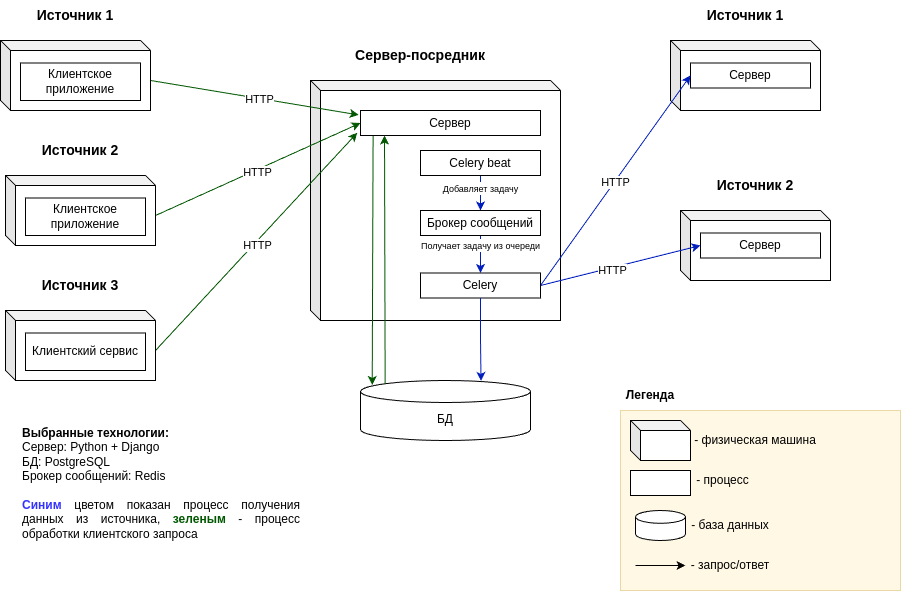

The diagram above was exported from draw.io. Its source (the exported page's mxGraphModel, read from the mxfile embedded in the PNG):
<mxGraphModel dx="1135" dy="633" grid="1" gridSize="10" guides="1" tooltips="1" connect="1" arrows="1" fold="1" page="1" pageScale="1" pageWidth="3300" pageHeight="4681" math="0" shadow="0">
  <root>
    <mxCell id="0" />
    <mxCell id="1" parent="0" />
    <mxCell id="ibT2I1QGQoGM4Rnpguxg-1" value="" style="shape=cube;whiteSpace=wrap;html=1;boundedLbl=1;backgroundOutline=1;darkOpacity=0.05;darkOpacity2=0.1;size=10;" vertex="1" parent="1">
      <mxGeometry x="830" y="240" width="250" height="240" as="geometry" />
    </mxCell>
    <mxCell id="ibT2I1QGQoGM4Rnpguxg-2" value="&lt;b&gt;&lt;font style=&quot;font-size: 14px;&quot;&gt;Сервер-посредник&lt;/font&gt;&lt;/b&gt;" style="text;html=1;align=center;verticalAlign=middle;whiteSpace=wrap;rounded=0;" vertex="1" parent="1">
      <mxGeometry x="865" y="200" width="150" height="30" as="geometry" />
    </mxCell>
    <mxCell id="ibT2I1QGQoGM4Rnpguxg-3" value="Сервер" style="rounded=0;whiteSpace=wrap;html=1;" vertex="1" parent="1">
      <mxGeometry x="880" y="270" width="180" height="25" as="geometry" />
    </mxCell>
    <mxCell id="ibT2I1QGQoGM4Rnpguxg-4" value="" style="shape=cube;whiteSpace=wrap;html=1;boundedLbl=1;backgroundOutline=1;darkOpacity=0.05;darkOpacity2=0.1;size=10;" vertex="1" parent="1">
      <mxGeometry x="1190" y="200" width="150" height="70" as="geometry" />
    </mxCell>
    <mxCell id="ibT2I1QGQoGM4Rnpguxg-5" value="&lt;b&gt;&lt;font style=&quot;font-size: 14px;&quot;&gt;Источник 1&lt;/font&gt;&lt;/b&gt;" style="text;html=1;align=center;verticalAlign=middle;whiteSpace=wrap;rounded=0;" vertex="1" parent="1">
      <mxGeometry x="1190" y="160" width="150" height="30" as="geometry" />
    </mxCell>
    <mxCell id="ibT2I1QGQoGM4Rnpguxg-6" value="" style="shape=cube;whiteSpace=wrap;html=1;boundedLbl=1;backgroundOutline=1;darkOpacity=0.05;darkOpacity2=0.1;size=10;" vertex="1" parent="1">
      <mxGeometry x="1200" y="370" width="150" height="70" as="geometry" />
    </mxCell>
    <mxCell id="ibT2I1QGQoGM4Rnpguxg-7" value="&lt;b&gt;&lt;font style=&quot;font-size: 14px;&quot;&gt;Источник 2&lt;/font&gt;&lt;/b&gt;" style="text;html=1;align=center;verticalAlign=middle;whiteSpace=wrap;rounded=0;" vertex="1" parent="1">
      <mxGeometry x="1200" y="330" width="150" height="30" as="geometry" />
    </mxCell>
    <mxCell id="ibT2I1QGQoGM4Rnpguxg-8" value="Сервер" style="rounded=0;whiteSpace=wrap;html=1;" vertex="1" parent="1">
      <mxGeometry x="1210" y="222.5" width="120" height="25" as="geometry" />
    </mxCell>
    <mxCell id="ibT2I1QGQoGM4Rnpguxg-9" value="Сервер" style="rounded=0;whiteSpace=wrap;html=1;" vertex="1" parent="1">
      <mxGeometry x="1220" y="392.5" width="120" height="25" as="geometry" />
    </mxCell>
    <mxCell id="ibT2I1QGQoGM4Rnpguxg-10" value="БД" style="shape=cylinder3;whiteSpace=wrap;html=1;boundedLbl=1;backgroundOutline=1;size=11;" vertex="1" parent="1">
      <mxGeometry x="880" y="540" width="170" height="60" as="geometry" />
    </mxCell>
    <mxCell id="ibT2I1QGQoGM4Rnpguxg-25" style="rounded=0;orthogonalLoop=1;jettySize=auto;html=1;exitX=0;exitY=0;exitDx=150;exitDy=40;exitPerimeter=0;entryX=-0.01;entryY=0.176;entryDx=0;entryDy=0;entryPerimeter=0;fillColor=#008a00;strokeColor=#005700;" edge="1" parent="1" source="ibT2I1QGQoGM4Rnpguxg-11" target="ibT2I1QGQoGM4Rnpguxg-3">
      <mxGeometry relative="1" as="geometry" />
    </mxCell>
    <mxCell id="ibT2I1QGQoGM4Rnpguxg-27" value="HTTP" style="edgeLabel;html=1;align=center;verticalAlign=middle;resizable=0;points=[];" vertex="1" connectable="0" parent="ibT2I1QGQoGM4Rnpguxg-25">
      <mxGeometry x="0.0457" y="-1" relative="1" as="geometry">
        <mxPoint as="offset" />
      </mxGeometry>
    </mxCell>
    <mxCell id="ibT2I1QGQoGM4Rnpguxg-11" value="" style="shape=cube;whiteSpace=wrap;html=1;boundedLbl=1;backgroundOutline=1;darkOpacity=0.05;darkOpacity2=0.1;size=10;" vertex="1" parent="1">
      <mxGeometry x="520" y="200" width="150" height="70" as="geometry" />
    </mxCell>
    <mxCell id="ibT2I1QGQoGM4Rnpguxg-12" value="&lt;b&gt;&lt;font style=&quot;font-size: 14px;&quot;&gt;Источник 1&lt;/font&gt;&lt;/b&gt;" style="text;html=1;align=center;verticalAlign=middle;whiteSpace=wrap;rounded=0;" vertex="1" parent="1">
      <mxGeometry x="520" y="160" width="150" height="30" as="geometry" />
    </mxCell>
    <mxCell id="ibT2I1QGQoGM4Rnpguxg-15" value="Клиентское приложение" style="rounded=0;whiteSpace=wrap;html=1;" vertex="1" parent="1">
      <mxGeometry x="540" y="222.5" width="120" height="37.5" as="geometry" />
    </mxCell>
    <mxCell id="ibT2I1QGQoGM4Rnpguxg-24" style="rounded=0;orthogonalLoop=1;jettySize=auto;html=1;exitX=0;exitY=0;exitDx=150;exitDy=40;exitPerimeter=0;entryX=0;entryY=0.5;entryDx=0;entryDy=0;fillColor=#008a00;strokeColor=#005700;" edge="1" parent="1" source="ibT2I1QGQoGM4Rnpguxg-17" target="ibT2I1QGQoGM4Rnpguxg-3">
      <mxGeometry relative="1" as="geometry" />
    </mxCell>
    <mxCell id="ibT2I1QGQoGM4Rnpguxg-28" value="HTTP" style="edgeLabel;html=1;align=center;verticalAlign=middle;resizable=0;points=[];" vertex="1" connectable="0" parent="ibT2I1QGQoGM4Rnpguxg-24">
      <mxGeometry x="-0.024" y="-2" relative="1" as="geometry">
        <mxPoint as="offset" />
      </mxGeometry>
    </mxCell>
    <mxCell id="ibT2I1QGQoGM4Rnpguxg-17" value="" style="shape=cube;whiteSpace=wrap;html=1;boundedLbl=1;backgroundOutline=1;darkOpacity=0.05;darkOpacity2=0.1;size=10;" vertex="1" parent="1">
      <mxGeometry x="525" y="335" width="150" height="70" as="geometry" />
    </mxCell>
    <mxCell id="ibT2I1QGQoGM4Rnpguxg-18" value="&lt;b&gt;&lt;font style=&quot;font-size: 14px;&quot;&gt;Источник 2&lt;br&gt;&lt;/font&gt;&lt;/b&gt;" style="text;html=1;align=center;verticalAlign=middle;whiteSpace=wrap;rounded=0;" vertex="1" parent="1">
      <mxGeometry x="525" y="295" width="150" height="30" as="geometry" />
    </mxCell>
    <mxCell id="ibT2I1QGQoGM4Rnpguxg-19" value="Клиентское приложение" style="rounded=0;whiteSpace=wrap;html=1;" vertex="1" parent="1">
      <mxGeometry x="545" y="357.5" width="120" height="37.5" as="geometry" />
    </mxCell>
    <mxCell id="ibT2I1QGQoGM4Rnpguxg-23" style="rounded=0;orthogonalLoop=1;jettySize=auto;html=1;exitX=0;exitY=0;exitDx=150;exitDy=40;exitPerimeter=0;entryX=-0.018;entryY=0.892;entryDx=0;entryDy=0;entryPerimeter=0;fillColor=#008a00;strokeColor=#005700;" edge="1" parent="1" source="ibT2I1QGQoGM4Rnpguxg-20" target="ibT2I1QGQoGM4Rnpguxg-3">
      <mxGeometry relative="1" as="geometry" />
    </mxCell>
    <mxCell id="ibT2I1QGQoGM4Rnpguxg-29" value="HTTP" style="edgeLabel;html=1;align=center;verticalAlign=middle;resizable=0;points=[];" vertex="1" connectable="0" parent="ibT2I1QGQoGM4Rnpguxg-23">
      <mxGeometry x="-0.0163" y="-3" relative="1" as="geometry">
        <mxPoint as="offset" />
      </mxGeometry>
    </mxCell>
    <mxCell id="ibT2I1QGQoGM4Rnpguxg-20" value="" style="shape=cube;whiteSpace=wrap;html=1;boundedLbl=1;backgroundOutline=1;darkOpacity=0.05;darkOpacity2=0.1;size=10;" vertex="1" parent="1">
      <mxGeometry x="525" y="470" width="150" height="70" as="geometry" />
    </mxCell>
    <mxCell id="ibT2I1QGQoGM4Rnpguxg-21" value="&lt;b&gt;&lt;font style=&quot;font-size: 14px;&quot;&gt;Источник 3&lt;br&gt;&lt;/font&gt;&lt;/b&gt;" style="text;html=1;align=center;verticalAlign=middle;whiteSpace=wrap;rounded=0;" vertex="1" parent="1">
      <mxGeometry x="525" y="430" width="150" height="30" as="geometry" />
    </mxCell>
    <mxCell id="ibT2I1QGQoGM4Rnpguxg-22" value="Клиентский сервис" style="rounded=0;whiteSpace=wrap;html=1;" vertex="1" parent="1">
      <mxGeometry x="545" y="492.5" width="120" height="37.5" as="geometry" />
    </mxCell>
    <mxCell id="ibT2I1QGQoGM4Rnpguxg-30" value="" style="endArrow=classic;html=1;rounded=0;entryX=0.069;entryY=0.075;entryDx=0;entryDy=0;entryPerimeter=0;exitX=0.07;exitY=1.013;exitDx=0;exitDy=0;exitPerimeter=0;fillColor=#008a00;strokeColor=#005700;" edge="1" parent="1" source="ibT2I1QGQoGM4Rnpguxg-3" target="ibT2I1QGQoGM4Rnpguxg-10">
      <mxGeometry width="50" height="50" relative="1" as="geometry">
        <mxPoint x="950" y="430" as="sourcePoint" />
        <mxPoint x="1000" y="380" as="targetPoint" />
      </mxGeometry>
    </mxCell>
    <mxCell id="ibT2I1QGQoGM4Rnpguxg-31" value="" style="endArrow=none;html=1;rounded=0;exitX=0.118;exitY=0.992;exitDx=0;exitDy=0;exitPerimeter=0;entryX=0.145;entryY=0;entryDx=0;entryDy=3.19;entryPerimeter=0;startArrow=classic;startFill=1;endFill=0;fillColor=#008a00;strokeColor=#005700;" edge="1" parent="1" target="ibT2I1QGQoGM4Rnpguxg-10">
      <mxGeometry width="50" height="50" relative="1" as="geometry">
        <mxPoint x="904" y="295" as="sourcePoint" />
        <mxPoint x="905" y="503" as="targetPoint" />
      </mxGeometry>
    </mxCell>
    <mxCell id="ibT2I1QGQoGM4Rnpguxg-35" style="edgeStyle=orthogonalEdgeStyle;rounded=0;orthogonalLoop=1;jettySize=auto;html=1;exitX=0.5;exitY=1;exitDx=0;exitDy=0;entryX=0.5;entryY=0;entryDx=0;entryDy=0;fillColor=#0050ef;strokeColor=#001DBC;" edge="1" parent="1" source="ibT2I1QGQoGM4Rnpguxg-32" target="ibT2I1QGQoGM4Rnpguxg-33">
      <mxGeometry relative="1" as="geometry" />
    </mxCell>
    <mxCell id="ibT2I1QGQoGM4Rnpguxg-37" value="&lt;font style=&quot;font-size: 9px;&quot;&gt;Добавляет задачу&lt;/font&gt;" style="edgeLabel;html=1;align=center;verticalAlign=middle;resizable=0;points=[];spacing=0;" vertex="1" connectable="0" parent="ibT2I1QGQoGM4Rnpguxg-35">
      <mxGeometry x="-0.3047" relative="1" as="geometry">
        <mxPoint as="offset" />
      </mxGeometry>
    </mxCell>
    <mxCell id="ibT2I1QGQoGM4Rnpguxg-32" value="Celery beat" style="rounded=0;whiteSpace=wrap;html=1;" vertex="1" parent="1">
      <mxGeometry x="940" y="310" width="120" height="25" as="geometry" />
    </mxCell>
    <mxCell id="ibT2I1QGQoGM4Rnpguxg-36" style="edgeStyle=orthogonalEdgeStyle;rounded=0;orthogonalLoop=1;jettySize=auto;html=1;exitX=0.5;exitY=1;exitDx=0;exitDy=0;entryX=0.5;entryY=0;entryDx=0;entryDy=0;fillColor=#0050ef;strokeColor=#001DBC;" edge="1" parent="1" source="ibT2I1QGQoGM4Rnpguxg-33" target="ibT2I1QGQoGM4Rnpguxg-34">
      <mxGeometry relative="1" as="geometry" />
    </mxCell>
    <mxCell id="ibT2I1QGQoGM4Rnpguxg-38" value="&lt;font style=&quot;font-size: 9px;&quot;&gt;Получает задачу из очереди&lt;/font&gt;" style="edgeLabel;html=1;align=center;verticalAlign=middle;resizable=0;points=[];spacing=0;" vertex="1" connectable="0" parent="ibT2I1QGQoGM4Rnpguxg-36">
      <mxGeometry x="-0.4588" y="-1" relative="1" as="geometry">
        <mxPoint x="1" as="offset" />
      </mxGeometry>
    </mxCell>
    <mxCell id="ibT2I1QGQoGM4Rnpguxg-33" value="Брокер сообщений" style="rounded=0;whiteSpace=wrap;html=1;" vertex="1" parent="1">
      <mxGeometry x="940" y="370" width="120" height="25" as="geometry" />
    </mxCell>
    <mxCell id="ibT2I1QGQoGM4Rnpguxg-39" style="rounded=0;orthogonalLoop=1;jettySize=auto;html=1;exitX=1;exitY=0.5;exitDx=0;exitDy=0;entryX=0;entryY=0.5;entryDx=0;entryDy=0;fillColor=#0050ef;strokeColor=#001DBC;" edge="1" parent="1" source="ibT2I1QGQoGM4Rnpguxg-34" target="ibT2I1QGQoGM4Rnpguxg-8">
      <mxGeometry relative="1" as="geometry" />
    </mxCell>
    <mxCell id="ibT2I1QGQoGM4Rnpguxg-41" value="HTTP" style="edgeLabel;html=1;align=center;verticalAlign=middle;resizable=0;points=[];" vertex="1" connectable="0" parent="ibT2I1QGQoGM4Rnpguxg-39">
      <mxGeometry x="-0.0116" relative="1" as="geometry">
        <mxPoint as="offset" />
      </mxGeometry>
    </mxCell>
    <mxCell id="ibT2I1QGQoGM4Rnpguxg-40" style="rounded=0;orthogonalLoop=1;jettySize=auto;html=1;exitX=1;exitY=0.5;exitDx=0;exitDy=0;entryX=0;entryY=0.5;entryDx=0;entryDy=0;fillColor=#0050ef;strokeColor=#001DBC;" edge="1" parent="1" source="ibT2I1QGQoGM4Rnpguxg-34" target="ibT2I1QGQoGM4Rnpguxg-9">
      <mxGeometry relative="1" as="geometry" />
    </mxCell>
    <mxCell id="ibT2I1QGQoGM4Rnpguxg-42" value="HTTP" style="edgeLabel;html=1;align=center;verticalAlign=middle;resizable=0;points=[];" vertex="1" connectable="0" parent="ibT2I1QGQoGM4Rnpguxg-40">
      <mxGeometry x="-0.1087" y="-2" relative="1" as="geometry">
        <mxPoint as="offset" />
      </mxGeometry>
    </mxCell>
    <mxCell id="ibT2I1QGQoGM4Rnpguxg-34" value="Celery" style="rounded=0;whiteSpace=wrap;html=1;" vertex="1" parent="1">
      <mxGeometry x="940" y="432.5" width="120" height="25" as="geometry" />
    </mxCell>
    <mxCell id="ibT2I1QGQoGM4Rnpguxg-43" style="edgeStyle=orthogonalEdgeStyle;rounded=0;orthogonalLoop=1;jettySize=auto;html=1;exitX=0.5;exitY=1;exitDx=0;exitDy=0;entryX=0.709;entryY=0.007;entryDx=0;entryDy=0;entryPerimeter=0;fillColor=#0050ef;strokeColor=#001DBC;" edge="1" parent="1" source="ibT2I1QGQoGM4Rnpguxg-34" target="ibT2I1QGQoGM4Rnpguxg-10">
      <mxGeometry relative="1" as="geometry">
        <mxPoint x="998" y="542" as="targetPoint" />
      </mxGeometry>
    </mxCell>
    <mxCell id="ibT2I1QGQoGM4Rnpguxg-45" value="" style="rounded=0;whiteSpace=wrap;html=1;fillColor=#fff2cc;strokeColor=#d6b656;opacity=50;" vertex="1" parent="1">
      <mxGeometry x="1140" y="570" width="280" height="180" as="geometry" />
    </mxCell>
    <mxCell id="ibT2I1QGQoGM4Rnpguxg-46" value="&lt;b&gt;Легенда&lt;/b&gt;" style="text;html=1;align=center;verticalAlign=middle;whiteSpace=wrap;rounded=0;" vertex="1" parent="1">
      <mxGeometry x="1140" y="540" width="60" height="30" as="geometry" />
    </mxCell>
    <mxCell id="ibT2I1QGQoGM4Rnpguxg-47" value="" style="shape=cube;whiteSpace=wrap;html=1;boundedLbl=1;backgroundOutline=1;darkOpacity=0.05;darkOpacity2=0.1;size=10;" vertex="1" parent="1">
      <mxGeometry x="1150" y="580" width="60" height="40" as="geometry" />
    </mxCell>
    <mxCell id="ibT2I1QGQoGM4Rnpguxg-48" value="- физическая машина" style="text;html=1;align=center;verticalAlign=middle;whiteSpace=wrap;rounded=0;" vertex="1" parent="1">
      <mxGeometry x="1210" y="585" width="130" height="30" as="geometry" />
    </mxCell>
    <mxCell id="ibT2I1QGQoGM4Rnpguxg-49" value="" style="rounded=0;whiteSpace=wrap;html=1;" vertex="1" parent="1">
      <mxGeometry x="1150" y="630" width="60" height="25" as="geometry" />
    </mxCell>
    <mxCell id="ibT2I1QGQoGM4Rnpguxg-50" value="- процесс" style="text;html=1;align=center;verticalAlign=middle;whiteSpace=wrap;rounded=0;" vertex="1" parent="1">
      <mxGeometry x="1210" y="625" width="65" height="30" as="geometry" />
    </mxCell>
    <mxCell id="ibT2I1QGQoGM4Rnpguxg-51" value="" style="endArrow=classic;html=1;rounded=0;" edge="1" parent="1">
      <mxGeometry width="50" height="50" relative="1" as="geometry">
        <mxPoint x="1155" y="725" as="sourcePoint" />
        <mxPoint x="1205" y="725" as="targetPoint" />
      </mxGeometry>
    </mxCell>
    <mxCell id="ibT2I1QGQoGM4Rnpguxg-52" value="- запрос/ответ" style="text;html=1;align=center;verticalAlign=middle;whiteSpace=wrap;rounded=0;" vertex="1" parent="1">
      <mxGeometry x="1205" y="710" width="90" height="30" as="geometry" />
    </mxCell>
    <mxCell id="ibT2I1QGQoGM4Rnpguxg-53" value="" style="shape=cylinder3;whiteSpace=wrap;html=1;boundedLbl=1;backgroundOutline=1;size=6.399999999999977;" vertex="1" parent="1">
      <mxGeometry x="1155" y="670" width="50" height="30" as="geometry" />
    </mxCell>
    <mxCell id="ibT2I1QGQoGM4Rnpguxg-54" value="- база данных" style="text;html=1;align=center;verticalAlign=middle;whiteSpace=wrap;rounded=0;" vertex="1" parent="1">
      <mxGeometry x="1210" y="670" width="80" height="30" as="geometry" />
    </mxCell>
    <mxCell id="ibT2I1QGQoGM4Rnpguxg-58" value="&lt;div style=&quot;text-align: justify;&quot;&gt;&lt;b style=&quot;background-color: initial;&quot;&gt;Выбранные технологии:&lt;/b&gt;&lt;/div&gt;&lt;div style=&quot;text-align: justify;&quot;&gt;&lt;span style=&quot;background-color: initial;&quot;&gt;Сервер: Python + Django&lt;/span&gt;&lt;/div&gt;&lt;div style=&quot;text-align: justify;&quot;&gt;&lt;span style=&quot;background-color: initial;&quot;&gt;БД: PostgreSQL&lt;/span&gt;&lt;/div&gt;&lt;div style=&quot;text-align: justify;&quot;&gt;&lt;span style=&quot;background-color: initial;&quot;&gt;Брокер сообщений: Redis&lt;br&gt;&lt;br&gt;&lt;/span&gt;&lt;/div&gt;&lt;div style=&quot;text-align: justify;&quot;&gt;&lt;font color=&quot;#3333ff&quot;&gt;&lt;b&gt;Синим&lt;/b&gt;&lt;/font&gt; цветом показан процесс получения данных из источника, &lt;font color=&quot;#005700&quot;&gt;&lt;b&gt;зеленым&lt;/b&gt;&lt;/font&gt; - процесс обработки клиентского запроса&lt;/div&gt;" style="text;html=1;align=left;verticalAlign=middle;whiteSpace=wrap;rounded=0;" vertex="1" parent="1">
      <mxGeometry x="540" y="628" width="280" height="30" as="geometry" />
    </mxCell>
  </root>
</mxGraphModel>